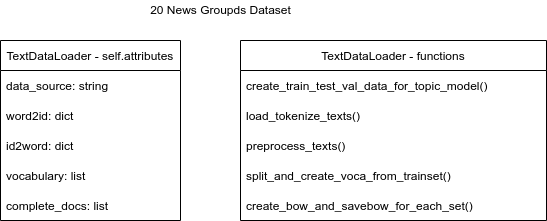

The diagram above was exported from draw.io. Its source (the exported page's mxGraphModel, read from the mxfile embedded in the PNG):
<mxGraphModel dx="1422" dy="673" grid="1" gridSize="10" guides="1" tooltips="1" connect="1" arrows="1" fold="1" page="1" pageScale="1" pageWidth="827" pageHeight="1169" math="0" shadow="0">
  <root>
    <mxCell id="0" />
    <mxCell id="1" parent="0" />
    <mxCell id="jZ1ruVVqhPXU8AtokTEH-9" value="20 News Groupds Dataset" style="text;html=1;align=center;verticalAlign=middle;resizable=0;points=[];autosize=1;strokeColor=none;fillColor=none;" vertex="1" parent="1">
      <mxGeometry x="300" y="20" width="160" height="20" as="geometry" />
    </mxCell>
    <mxCell id="jZ1ruVVqhPXU8AtokTEH-33" value="TextDataLoader - functions" style="swimlane;fontStyle=0;childLayout=stackLayout;horizontal=1;startSize=30;horizontalStack=0;resizeParent=1;resizeParentMax=0;resizeLast=0;collapsible=1;marginBottom=0;" vertex="1" parent="1">
      <mxGeometry x="400" y="60" width="306" height="180" as="geometry" />
    </mxCell>
    <mxCell id="jZ1ruVVqhPXU8AtokTEH-41" value="create_train_test_val_data_for_topic_model()" style="text;strokeColor=none;fillColor=none;align=left;verticalAlign=middle;spacingLeft=4;spacingRight=4;overflow=hidden;points=[[0,0.5],[1,0.5]];portConstraint=eastwest;rotatable=0;" vertex="1" parent="jZ1ruVVqhPXU8AtokTEH-33">
      <mxGeometry y="30" width="306" height="30" as="geometry" />
    </mxCell>
    <mxCell id="jZ1ruVVqhPXU8AtokTEH-45" value="load_tokenize_texts()" style="text;strokeColor=none;fillColor=none;align=left;verticalAlign=middle;spacingLeft=4;spacingRight=4;overflow=hidden;points=[[0,0.5],[1,0.5]];portConstraint=eastwest;rotatable=0;" vertex="1" parent="jZ1ruVVqhPXU8AtokTEH-33">
      <mxGeometry y="60" width="306" height="30" as="geometry" />
    </mxCell>
    <mxCell id="jZ1ruVVqhPXU8AtokTEH-42" value="preprocess_texts()" style="text;strokeColor=none;fillColor=none;align=left;verticalAlign=middle;spacingLeft=4;spacingRight=4;overflow=hidden;points=[[0,0.5],[1,0.5]];portConstraint=eastwest;rotatable=0;" vertex="1" parent="jZ1ruVVqhPXU8AtokTEH-33">
      <mxGeometry y="90" width="306" height="30" as="geometry" />
    </mxCell>
    <mxCell id="jZ1ruVVqhPXU8AtokTEH-35" value="split_and_create_voca_from_trainset()" style="text;strokeColor=none;fillColor=none;align=left;verticalAlign=middle;spacingLeft=4;spacingRight=4;overflow=hidden;points=[[0,0.5],[1,0.5]];portConstraint=eastwest;rotatable=0;" vertex="1" parent="jZ1ruVVqhPXU8AtokTEH-33">
      <mxGeometry y="120" width="306" height="30" as="geometry" />
    </mxCell>
    <mxCell id="jZ1ruVVqhPXU8AtokTEH-39" value="create_bow_and_savebow_for_each_set()" style="text;strokeColor=none;fillColor=none;align=left;verticalAlign=middle;spacingLeft=4;spacingRight=4;overflow=hidden;points=[[0,0.5],[1,0.5]];portConstraint=eastwest;rotatable=0;" vertex="1" parent="jZ1ruVVqhPXU8AtokTEH-33">
      <mxGeometry y="150" width="306" height="30" as="geometry" />
    </mxCell>
    <mxCell id="jZ1ruVVqhPXU8AtokTEH-46" value="TextDataLoader - self.attributes" style="swimlane;fontStyle=0;childLayout=stackLayout;horizontal=1;startSize=30;horizontalStack=0;resizeParent=1;resizeParentMax=0;resizeLast=0;collapsible=1;marginBottom=0;" vertex="1" parent="1">
      <mxGeometry x="160" y="60" width="180" height="180" as="geometry" />
    </mxCell>
    <mxCell id="jZ1ruVVqhPXU8AtokTEH-47" value="data_source: string" style="text;strokeColor=none;fillColor=none;align=left;verticalAlign=middle;spacingLeft=4;spacingRight=4;overflow=hidden;points=[[0,0.5],[1,0.5]];portConstraint=eastwest;rotatable=0;" vertex="1" parent="jZ1ruVVqhPXU8AtokTEH-46">
      <mxGeometry y="30" width="180" height="30" as="geometry" />
    </mxCell>
    <mxCell id="jZ1ruVVqhPXU8AtokTEH-50" value="word2id: dict" style="text;strokeColor=none;fillColor=none;align=left;verticalAlign=middle;spacingLeft=4;spacingRight=4;overflow=hidden;points=[[0,0.5],[1,0.5]];portConstraint=eastwest;rotatable=0;" vertex="1" parent="jZ1ruVVqhPXU8AtokTEH-46">
      <mxGeometry y="60" width="180" height="30" as="geometry" />
    </mxCell>
    <mxCell id="jZ1ruVVqhPXU8AtokTEH-51" value="id2word: dict" style="text;strokeColor=none;fillColor=none;align=left;verticalAlign=middle;spacingLeft=4;spacingRight=4;overflow=hidden;points=[[0,0.5],[1,0.5]];portConstraint=eastwest;rotatable=0;" vertex="1" parent="jZ1ruVVqhPXU8AtokTEH-46">
      <mxGeometry y="90" width="180" height="30" as="geometry" />
    </mxCell>
    <mxCell id="jZ1ruVVqhPXU8AtokTEH-52" value="vocabulary: list" style="text;strokeColor=none;fillColor=none;align=left;verticalAlign=middle;spacingLeft=4;spacingRight=4;overflow=hidden;points=[[0,0.5],[1,0.5]];portConstraint=eastwest;rotatable=0;" vertex="1" parent="jZ1ruVVqhPXU8AtokTEH-46">
      <mxGeometry y="120" width="180" height="30" as="geometry" />
    </mxCell>
    <mxCell id="jZ1ruVVqhPXU8AtokTEH-53" value="complete_docs: list" style="text;strokeColor=none;fillColor=none;align=left;verticalAlign=middle;spacingLeft=4;spacingRight=4;overflow=hidden;points=[[0,0.5],[1,0.5]];portConstraint=eastwest;rotatable=0;" vertex="1" parent="jZ1ruVVqhPXU8AtokTEH-46">
      <mxGeometry y="150" width="180" height="30" as="geometry" />
    </mxCell>
  </root>
</mxGraphModel>